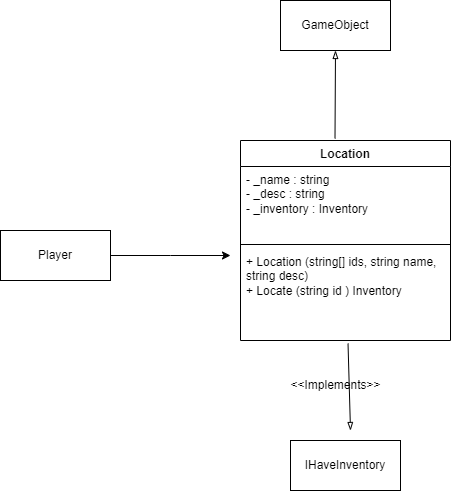

The diagram above was exported from draw.io. Its source (the exported page's mxGraphModel, read from the mxfile embedded in the PNG):
<mxGraphModel dx="1063" dy="708" grid="1" gridSize="10" guides="1" tooltips="1" connect="1" arrows="1" fold="1" page="1" pageScale="1" pageWidth="850" pageHeight="1100" math="0" shadow="0">
  <root>
    <mxCell id="0" />
    <mxCell id="1" parent="0" />
    <mxCell id="wlST2WekwycRIo_dFifn-1" value="Location" style="swimlane;fontStyle=1;align=center;verticalAlign=top;childLayout=stackLayout;horizontal=1;startSize=26;horizontalStack=0;resizeParent=1;resizeParentMax=0;resizeLast=0;collapsible=1;marginBottom=0;whiteSpace=wrap;html=1;" vertex="1" parent="1">
      <mxGeometry x="420" y="480" width="210" height="200" as="geometry" />
    </mxCell>
    <mxCell id="wlST2WekwycRIo_dFifn-2" value="- _name : string&lt;br&gt;- _desc : string&lt;br&gt;- _inventory : Inventory" style="text;strokeColor=none;fillColor=none;align=left;verticalAlign=top;spacingLeft=4;spacingRight=4;overflow=hidden;rotatable=0;points=[[0,0.5],[1,0.5]];portConstraint=eastwest;whiteSpace=wrap;html=1;" vertex="1" parent="wlST2WekwycRIo_dFifn-1">
      <mxGeometry y="26" width="210" height="74" as="geometry" />
    </mxCell>
    <mxCell id="wlST2WekwycRIo_dFifn-3" value="" style="line;strokeWidth=1;fillColor=none;align=left;verticalAlign=middle;spacingTop=-1;spacingLeft=3;spacingRight=3;rotatable=0;labelPosition=right;points=[];portConstraint=eastwest;strokeColor=inherit;" vertex="1" parent="wlST2WekwycRIo_dFifn-1">
      <mxGeometry y="100" width="210" height="8" as="geometry" />
    </mxCell>
    <mxCell id="wlST2WekwycRIo_dFifn-4" value="+ Location (string[] ids, string name, string desc)&lt;br&gt;+ Locate (string id ) Inventory" style="text;strokeColor=none;fillColor=none;align=left;verticalAlign=top;spacingLeft=4;spacingRight=4;overflow=hidden;rotatable=0;points=[[0,0.5],[1,0.5]];portConstraint=eastwest;whiteSpace=wrap;html=1;" vertex="1" parent="wlST2WekwycRIo_dFifn-1">
      <mxGeometry y="108" width="210" height="92" as="geometry" />
    </mxCell>
    <mxCell id="wlST2WekwycRIo_dFifn-13" style="edgeStyle=orthogonalEdgeStyle;rounded=0;orthogonalLoop=1;jettySize=auto;html=1;" edge="1" parent="1" source="wlST2WekwycRIo_dFifn-9">
      <mxGeometry relative="1" as="geometry">
        <mxPoint x="410" y="595" as="targetPoint" />
      </mxGeometry>
    </mxCell>
    <mxCell id="wlST2WekwycRIo_dFifn-9" value="Player" style="html=1;whiteSpace=wrap;" vertex="1" parent="1">
      <mxGeometry x="180" y="570" width="110" height="50" as="geometry" />
    </mxCell>
    <mxCell id="wlST2WekwycRIo_dFifn-10" value="IHaveInventory" style="html=1;whiteSpace=wrap;" vertex="1" parent="1">
      <mxGeometry x="470" y="780" width="110" height="50" as="geometry" />
    </mxCell>
    <mxCell id="wlST2WekwycRIo_dFifn-11" value="" style="endArrow=blockThin;html=1;rounded=0;endFill=0;exitX=0.512;exitY=1.033;exitDx=0;exitDy=0;exitPerimeter=0;" edge="1" parent="1" source="wlST2WekwycRIo_dFifn-4">
      <mxGeometry width="50" height="50" relative="1" as="geometry">
        <mxPoint x="530" y="700" as="sourcePoint" />
        <mxPoint x="530" y="770" as="targetPoint" />
      </mxGeometry>
    </mxCell>
    <mxCell id="wlST2WekwycRIo_dFifn-12" value="&amp;lt;&amp;lt;Implements&amp;gt;&amp;gt;" style="text;html=1;align=center;verticalAlign=middle;resizable=0;points=[];autosize=1;strokeColor=none;fillColor=none;" vertex="1" parent="1">
      <mxGeometry x="460" y="710" width="110" height="30" as="geometry" />
    </mxCell>
    <mxCell id="wlST2WekwycRIo_dFifn-14" value="GameObject" style="html=1;whiteSpace=wrap;" vertex="1" parent="1">
      <mxGeometry x="460" y="340" width="110" height="50" as="geometry" />
    </mxCell>
    <mxCell id="wlST2WekwycRIo_dFifn-15" value="" style="endArrow=blockThin;html=1;rounded=0;endFill=0;entryX=0.5;entryY=1;entryDx=0;entryDy=0;exitX=0.45;exitY=-0.01;exitDx=0;exitDy=0;exitPerimeter=0;" edge="1" parent="1" source="wlST2WekwycRIo_dFifn-1" target="wlST2WekwycRIo_dFifn-14">
      <mxGeometry width="50" height="50" relative="1" as="geometry">
        <mxPoint x="538" y="693" as="sourcePoint" />
        <mxPoint x="535" y="770" as="targetPoint" />
      </mxGeometry>
    </mxCell>
  </root>
</mxGraphModel>